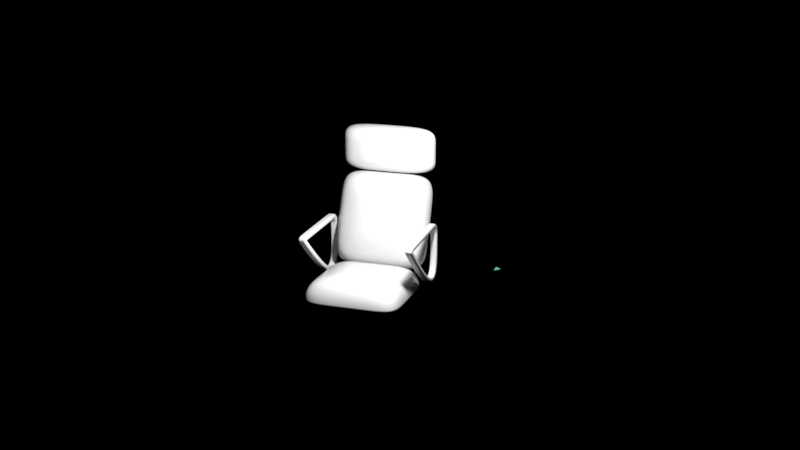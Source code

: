 # Source: airport_chair.blend  (saved by Blender 4.1.0; exported with 4.5.12 LTS)
import bpy
from mathutils import Matrix  # noqa: F401  (used for matrix-valued properties, if any)

bpy.ops.wm.read_factory_settings(use_empty=True)
scene = bpy.context.scene
scene.name = 'Scene'

# ---- collections
col_main = bpy.data.collections.new('Main'); scene.collection.children.link(col_main)
col_cutters = bpy.data.collections.new('Cutters'); scene.collection.children.link(col_cutters)
col_cutters.hide_render = True
col_cameras = bpy.data.collections.new('Cameras'); scene.collection.children.link(col_cameras)
col_helpers = bpy.data.collections.new('Helpers'); scene.collection.children.link(col_helpers)
col_helpers.hide_render = True

# ---- materials (node trees are filled in below, after node groups)
mat_pencil = bpy.data.materials.new('Pencil')
mat_pencil.use_transparent_shadow = False
mat_pencil.roughness = 0.25
mat_halftone = bpy.data.materials.new('Halftone')
mat_halftone.use_transparent_shadow = False
mat_halftone.roughness = 0.25
mat_fill = bpy.data.materials.new('FIll')
mat_fill.use_transparent_shadow = False
mat_fill.roughness = 0.25
mat_glow_green = bpy.data.materials.new('Glow Green')
mat_glow_green.use_transparent_shadow = False
mat_glow_green.roughness = 0.25
mat_glossy = bpy.data.materials.new('Glossy')
mat_glossy.alpha_threshold = 0.0
mat_glossy.use_transparent_shadow = False
mat_glossy.roughness = 0.5
mat_material_001 = bpy.data.materials.new('Material.001')
mat_material_001.use_transparent_shadow = False

# ---- node groups
ng_auto_smooth = bpy.data.node_groups.new('Auto Smooth', 'GeometryNodeTree')
_s = ng_auto_smooth.interface.new_socket(name='Geometry', in_out='OUTPUT', socket_type='NodeSocketGeometry')
_s = ng_auto_smooth.interface.new_socket(name='Geometry', in_out='INPUT', socket_type='NodeSocketGeometry')
_s = ng_auto_smooth.interface.new_socket(name='Angle', in_out='INPUT', socket_type='NodeSocketFloat')
_s.subtype = 'ANGLE'
_s.min_value = 0.0
_s.max_value = 3.142
ng_auto_smooth.is_modifier = True
_N = ng_auto_smooth.nodes; _L = ng_auto_smooth.links
n0 = _N.new('NodeGroupOutput'); n0.name = 'Group Output'; n0.location = (480, -100)
n1 = _N.new('NodeGroupInput'); n1.name = 'Group Input'; n1.location = (-420, -300)
n2 = _N.new('NodeGroupInput'); n2.name = 'Group Input.001'; n2.location = (-60, -100)
n3 = _N.new('GeometryNodeSetShadeSmooth'); n3.name = 'Set Shade Smooth'; n3.location = (120, -100)
n3.domain = 'EDGE'
n4 = _N.new('GeometryNodeSetShadeSmooth'); n4.name = 'Set Shade Smooth.001'; n4.location = (300, -100)
n5 = _N.new('GeometryNodeInputMeshEdgeAngle'); n5.name = 'Edge Angle'; n5.location = (-420, -220)
n6 = _N.new('GeometryNodeInputEdgeSmooth'); n6.name = 'Is Edge Smooth'; n6.location = (-60, -160)
n7 = _N.new('GeometryNodeInputShadeSmooth'); n7.name = 'Is Face Smooth'; n7.location = (-240, -340)
n8 = _N.new('FunctionNodeBooleanMath'); n8.name = 'Boolean Math'; n8.location = (-60, -220)
n9 = _N.new('FunctionNodeCompare'); n9.name = 'Compare'; n9.location = (-240, -180)
n9.operation = 'LESS_EQUAL'
_L.new(n5.outputs[0], n9.inputs[0])
_L.new(n4.outputs[0], n0.inputs[0])
_L.new(n1.outputs[1], n9.inputs[1])
_L.new(n9.outputs[0], n8.inputs[0])
_L.new(n7.outputs[0], n8.inputs[1])
_L.new(n2.outputs[0], n3.inputs[0])
_L.new(n6.outputs[0], n3.inputs[1])
_L.new(n3.outputs[0], n4.inputs[0])
_L.new(n8.outputs[0], n3.inputs[2])
n0.is_active_output = True

# ---- material node trees
mat_glow_green.use_nodes = True; mat_glow_green.node_tree.nodes.clear()
_N = mat_glow_green.node_tree.nodes; _L = mat_glow_green.node_tree.links
n0 = _N.new('ShaderNodeOutputMaterial'); n0.name = 'Material Output'; n0.location = (300, 300)
n1 = _N.new('ShaderNodeEmission'); n1.name = 'Emission'; n1.location = (10, 300)
n1.inputs[0].default_value = (0.03843, 0.178, 0.09926, 1.0)
n1.inputs[1].default_value = 3.0
_L.new(n1.outputs[0], n0.inputs[0])
n0.is_active_output = True
mat_glossy.use_nodes = True; mat_glossy.node_tree.nodes.clear()
_N = mat_glossy.node_tree.nodes; _L = mat_glossy.node_tree.links
n0 = _N.new('ShaderNodeOutputMaterial'); n0.name = 'Material Output'; n0.location = (515, 387)
n1 = _N.new('ShaderNodeBsdfPrincipled'); n1.name = 'Principled BSDF.001'; n1.location = (260, 404)
n1.width = 150
n1.subsurface_method = 'BURLEY'
n1.inputs[0].default_value = (0.7613, 0.7613, 0.7613, 1.0)
n1.inputs[2].default_value = 0.1194
n1.inputs[3].default_value = 1.45
n1.inputs[9].default_value = (1.0, 1.0, 1.0)
n1.inputs[10].default_value = 0.0
n1.inputs[13].default_value = 0.3
n1.inputs[20].default_value = 0.0
n1.inputs[27].default_value = (0.0, 0.0, 0.0, 1.0)
n1.inputs[28].default_value = 1.0
_L.new(n1.outputs[0], n0.inputs[0])
n0.is_active_output = True
mat_material_001.use_nodes = True; mat_material_001.node_tree.nodes.clear()
_N = mat_material_001.node_tree.nodes; _L = mat_material_001.node_tree.links
n0 = _N.new('ShaderNodeBsdfPrincipled'); n0.name = 'Principled BSDF'; n0.location = (10, 300)
n0.inputs[3].default_value = 1.45
n1 = _N.new('ShaderNodeOutputMaterial'); n1.name = 'Material Output'; n1.location = (300, 300)
_L.new(n0.outputs[0], n1.inputs[0])
n1.is_active_output = True

# ---- world
world_world = bpy.data.worlds.new('World'); scene.world = world_world
world_world.use_nodes = True; world_world.node_tree.nodes.clear()
_N = world_world.node_tree.nodes; _L = world_world.node_tree.links
n0 = _N.new('ShaderNodeOutputWorld'); n0.name = 'World Output'; n0.location = (300, 300)
n1 = _N.new('ShaderNodeBackground'); n1.name = 'Background'; n1.location = (10, 300)
n1.inputs[0].default_value = (0.1021, 0.1112, 0.1456, 1.0)
n1.inputs[1].default_value = 0.0
n2 = _N.new('ShaderNodeVolumeScatter'); n2.name = 'Volume Scatter'; n2.location = (11, 174)
n2.width = 140
n2.inputs[1].default_value = 0.0
_L.new(n1.outputs[0], n0.inputs[0])
_L.new(n2.outputs[0], n0.inputs[1])
n0.is_active_output = True
world_world.use_eevee_finite_volume = True
world_world.color = (0.0, 0.0, 0.0)
world_world.use_sun_shadow = False
world_world.sun_shadow_jitter_overblur = 0.0

# ---- cameras
cam_camera = bpy.data.cameras.new('Camera')
cam_camera.passepartout_alpha = 1.0
cam_camera.show_name = True
cam_camera.dof.focus_distance = 2.0
cam_camera.dof.aperture_fstop = 5.0
cam_camera.dof.aperture_blades = 6

# ---- lights
light_point = bpy.data.lights.new('Point', 'POINT')
light_point.transmission_factor = 0.0
light_point.cutoff_distance = 30.0
light_point.use_soft_falloff = False
light_point.energy = 1500.0
light_point.shadow_buffer_clip_start = 0.01
light_point.shadow_soft_size = 0.3
light_point.shadow_maximum_resolution = 0.006
light_point.use_absolute_resolution = True

# ---- meshes
me_draw_box_001 = bpy.data.meshes.new('Draw_Box.001')
me_draw_box_001.from_pydata([], [], [])
me_draw_box_001.update()
me_arrow = bpy.data.meshes.new('Arrow')
me_arrow.from_pydata([(-0.1136, -0.01071, 0.0), (0.1136, -0.01071, 0.0), (0.0, -0.1402, 0.0), (0.0, -0.1402, 0.0)], [], [(1, 0, 2, 3)])
_uv = me_arrow.uv_layers.new(name='UVMap')
_uv.uv.foreach_set('vector', [0.625, 0.75, 0.875, 0.75, 0.875, 0.75, 0.625, 0.75])
me_arrow.materials.append(mat_glow_green)
me_arrow.use_remesh_preserve_volume = False
me_arrow.use_remesh_preserve_attributes = False
me_arrow.use_mirror_vertex_groups = False
me_arrow.update()
me_cube = bpy.data.meshes.new('Cube')
me_cube.from_pydata([(-0.4687, -0.4687, 0.5411), (0.4687, -0.4687, 0.5411), (-0.4687, 0.4687, 0.5411), (0.4687, 0.4687, 0.5411), (1.0, 1.0, 0.0), (-1.0, 1.0, 0.0), (1.0, -1.0, 0.0), (-1.0, -1.0, 0.0), (-0.7832, 0.7832, 0.4454), (-1.0, 1.0, 0.1067), (-0.8916, 0.8916, 0.3634), (-0.971, 0.971, 0.2395), (-1.0, -1.0, 0.1067), (-0.7832, -0.7832, 0.4454), (-0.971, -0.971, 0.2395), (-0.8916, -0.8916, 0.3634), (1.0, -1.0, 0.1067), (0.7832, -0.7832, 0.4454), (0.971, -0.971, 0.2395), (0.8916, -0.8916, 0.3634), (1.0, 1.0, 0.1067), (0.7832, 0.7832, 0.4454), (0.971, 0.971, 0.2395), (0.8916, 0.8916, 0.3634), (1.0, -0.3333, 0.0), (1.0, 0.3333, 0.0), (-1.0, 0.3333, 0.0), (-1.0, -0.3333, 0.0), (-0.4687, 0.1562, 0.5411), (-0.4687, -0.1562, 0.5411), (0.4687, -0.1562, 0.5411), (0.4687, 0.1562, 0.5411), (-1.0, 0.3333, 0.1067), (-1.0, -0.3333, 0.1067), (-0.971, -0.3237, 0.2395), (-0.971, 0.3237, 0.2395), (-0.8916, -0.2972, 0.3634), (-0.8916, 0.2972, 0.3634), (-0.7832, -0.2611, 0.4454), (-0.7832, 0.2611, 0.4454), (1.0, -0.3333, 0.1067), (1.0, 0.3333, 0.1067), (0.971, 0.3237, 0.2395), (0.971, -0.3237, 0.2395), (0.8916, 0.2972, 0.3634), (0.8916, -0.2972, 0.3634), (0.7832, 0.2611, 0.4454), (0.7832, -0.2611, 0.4454), (0.3333, 1.0, 0.0), (-0.3333, 1.0, 0.0), (-0.3333, -1.0, 0.0), (0.3333, -1.0, 0.0), (-0.1562, -0.4687, 0.5411), (0.1562, -0.4687, 0.5411), (0.1562, 0.4687, 0.5411), (-0.1562, 0.4687, 0.5411), (-0.3333, -1.0, 0.1067), (0.3333, -1.0, 0.1067), (0.3237, -0.971, 0.2395), (-0.3237, -0.971, 0.2395), (0.2972, -0.8916, 0.3634), (-0.2972, -0.8916, 0.3634), (0.2611, -0.7832, 0.4454), (-0.2611, -0.7832, 0.4454), (0.3333, 1.0, 0.1067), (-0.3333, 1.0, 0.1067), (-0.3237, 0.971, 0.2395), (0.3237, 0.971, 0.2395), (-0.2972, 0.8916, 0.3634), (0.2972, 0.8916, 0.3634), (-0.2611, 0.7832, 0.4454), (0.2611, 0.7832, 0.4454), (-0.3333, -0.3333, 0.0), (0.3333, -0.3333, 0.0), (-0.3333, 0.3333, 0.0), (0.3333, 0.3333, 0.0), (0.1562, -0.1562, 0.5411), (-0.1562, -0.1562, 0.5411), (0.1562, 0.1562, 0.5411), (-0.1562, 0.1562, 0.5411)], [], [(28, 2, 8, 39), (54, 3, 21, 71), (52, 0, 13, 63), (30, 1, 17, 47), (78, 31, 3, 54), (75, 48, 4, 25), (51, 6, 16, 57), (25, 4, 20, 41), (27, 7, 12, 33), (33, 12, 14, 34), (34, 14, 15, 36), (36, 15, 13, 38), (57, 16, 18, 58), (58, 18, 19, 60), (60, 19, 17, 62), (41, 20, 22, 42), (42, 22, 23, 44), (44, 23, 21, 46), (65, 9, 11, 66), (66, 11, 10, 68), (68, 10, 8, 70), (49, 5, 9, 65), (19, 45, 47, 17), (45, 44, 46, 47), (18, 43, 45, 19), (43, 42, 44, 45), (16, 40, 43, 18), (40, 41, 42, 43), (10, 37, 39, 8), (37, 36, 38, 39), (11, 35, 37, 10), (35, 34, 36, 37), (9, 32, 35, 11), (32, 33, 34, 35), (5, 26, 32, 9), (26, 27, 33, 32), (6, 24, 40, 16), (24, 25, 41, 40), (51, 73, 24, 6), (73, 75, 25, 24), (53, 1, 30, 76), (76, 30, 31, 78), (3, 31, 46, 21), (31, 30, 47, 46), (0, 29, 38, 13), (29, 28, 39, 38), (29, 77, 79, 28), (77, 76, 78, 79), (0, 52, 77, 29), (52, 53, 76, 77), (27, 26, 74, 72), (72, 74, 75, 73), (7, 27, 72, 50), (50, 72, 73, 51), (4, 48, 64, 20), (48, 49, 65, 64), (23, 69, 71, 21), (69, 68, 70, 71), (22, 67, 69, 23), (67, 66, 68, 69), (20, 64, 67, 22), (64, 65, 66, 67), (15, 61, 63, 13), (61, 60, 62, 63), (14, 59, 61, 15), (59, 58, 60, 61), (12, 56, 59, 14), (56, 57, 58, 59), (7, 50, 56, 12), (50, 51, 57, 56), (26, 5, 49, 74), (74, 49, 48, 75), (28, 79, 55, 2), (79, 78, 54, 55), (1, 53, 62, 17), (53, 52, 63, 62), (2, 55, 70, 8), (55, 54, 71, 70)])
me_cube.polygons.foreach_set('use_smooth', [True] * 78)
_uv = me_cube.uv_layers.new(name='UVMap')
_uv.uv.foreach_set('vector', [0.2657, 0.5781, 0.2657, 0.7343, 0.1084, 0.8916, 0.1084, 0.6305, 0.5781, 0.7343, 0.7343, 0.7343, 0.8916, 0.8916, 0.6305, 0.8916, 0.4219, 0.2657, 0.2657, 0.2657, 0.1084, 0.1084, 0.3695, 0.1084, 0.7343, 0.4219, 0.7343, 0.2657, 0.8916, 0.1084, 0.8916, 0.3695, 0.5781, 0.5781, 0.7343, 0.5781, 0.7343, 0.7343, 0.5781, 0.7343, 0.6667, 0.6667, 0.6667, 1.0, 1.0, 1.0, 1.0, 0.6667, 0.6667, 0.0, 1.0, 0.0, 1.0, 0.0, 0.6667, 0.0, 1.0, 0.6667, 1.0, 1.0, 1.0, 1.0, 1.0, 0.6667, 0.0, 0.3333, 0.0, 0.0, 0.0, 0.0, 0.0, 0.3333, 0.0, 0.3333, 0.0, 0.0, 0.007262, 0.007262, 0.007262, 0.3358, 0.007262, 0.3358, 0.007262, 0.007262, 0.05116, 0.05116, 0.05116, 0.3504, 0.05116, 0.3504, 0.05116, 0.05116, 0.1084, 0.1084, 0.1084, 0.3695, 0.6667, 0.0, 1.0, 0.0, 0.9927, 0.007262, 0.6642, 0.007262, 0.6642, 0.007262, 0.9927, 0.007262, 0.9488, 0.05116, 0.6496, 0.05116, 0.6496, 0.05116, 0.9488, 0.05116, 0.8916, 0.1084, 0.6305, 0.1084, 1.0, 0.6667, 1.0, 1.0, 0.9927, 0.9927, 0.9927, 0.6642, 0.9927, 0.6642, 0.9927, 0.9927, 0.9488, 0.9488, 0.9488, 0.6496, 0.9488, 0.6496, 0.9488, 0.9488, 0.8916, 0.8916, 0.8916, 0.6305, 0.3333, 1.0, 0.0, 1.0, 0.007262, 0.9927, 0.3358, 0.9927, 0.3358, 0.9927, 0.007262, 0.9927, 0.05116, 0.9488, 0.3504, 0.9488, 0.3504, 0.9488, 0.05116, 0.9488, 0.1084, 0.8916, 0.3695, 0.8916, 0.3333, 1.0, 0.0, 1.0, 0.0, 1.0, 0.3333, 1.0, 0.9488, 0.05116, 0.9488, 0.3504, 0.8916, 0.3695, 0.8916, 0.1084, 0.9488, 0.3504, 0.9488, 0.6496, 0.8916, 0.6305, 0.8916, 0.3695, 0.9927, 0.007262, 0.9927, 0.3358, 0.9488, 0.3504, 0.9488, 0.05116, 0.9927, 0.3358, 0.9927, 0.6642, 0.9488, 0.6496, 0.9488, 0.3504, 1.0, 0.0, 1.0, 0.3333, 0.9927, 0.3358, 0.9927, 0.007262, 1.0, 0.3333, 1.0, 0.6667, 0.9927, 0.6642, 0.9927, 0.3358, 0.05116, 0.9488, 0.05116, 0.6496, 0.1084, 0.6305, 0.1084, 0.8916, 0.05116, 0.6496, 0.05116, 0.3504, 0.1084, 0.3695, 0.1084, 0.6305, 0.007262, 0.9927, 0.007262, 0.6642, 0.05116, 0.6496, 0.05116, 0.9488, 0.007262, 0.6642, 0.007262, 0.3358, 0.05116, 0.3504, 0.05116, 0.6496, 0.0, 1.0, 0.0, 0.6667, 0.007262, 0.6642, 0.007262, 0.9927, 0.0, 0.6667, 0.0, 0.3333, 0.007262, 0.3358, 0.007262, 0.6642, 0.0, 1.0, 0.0, 0.6667, 0.0, 0.6667, 0.0, 1.0, 0.0, 0.6667, 0.0, 0.3333, 0.0, 0.3333, 0.0, 0.6667, 1.0, 0.0, 1.0, 0.3333, 1.0, 0.3333, 1.0, 0.0, 1.0, 0.3333, 1.0, 0.6667, 1.0, 0.6667, 1.0, 0.3333, 0.6667, 0.0, 0.6667, 0.3333, 1.0, 0.3333, 1.0, 0.0, 0.6667, 0.3333, 0.6667, 0.6667, 1.0, 0.6667, 1.0, 0.3333, 0.5781, 0.2657, 0.7343, 0.2657, 0.7343, 0.4219, 0.5781, 0.4219, 0.5781, 0.4219, 0.7343, 0.4219, 0.7343, 0.5781, 0.5781, 0.5781, 0.7343, 0.7343, 0.7343, 0.5781, 0.8916, 0.6305, 0.8916, 0.8916, 0.7343, 0.5781, 0.7343, 0.4219, 0.8916, 0.3695, 0.8916, 0.6305, 0.2657, 0.2657, 0.2657, 0.4219, 0.1084, 0.3695, 0.1084, 0.1084, 0.2657, 0.4219, 0.2657, 0.5781, 0.1084, 0.6305, 0.1084, 0.3695, 0.2657, 0.4219, 0.4219, 0.4219, 0.4219, 0.5781, 0.2657, 0.5781, 0.4219, 0.4219, 0.5781, 0.4219, 0.5781, 0.5781, 0.4219, 0.5781, 0.2657, 0.2657, 0.4219, 0.2657, 0.4219, 0.4219, 0.2657, 0.4219, 0.4219, 0.2657, 0.5781, 0.2657, 0.5781, 0.4219, 0.4219, 0.4219, 0.0, 0.3333, 0.0, 0.6667, 0.3333, 0.6667, 0.3333, 0.3333, 0.3333, 0.3333, 0.3333, 0.6667, 0.6667, 0.6667, 0.6667, 0.3333, 0.0, 0.0, 0.0, 0.3333, 0.3333, 0.3333, 0.3333, 0.0, 0.3333, 0.0, 0.3333, 0.3333, 0.6667, 0.3333, 0.6667, 0.0, 1.0, 1.0, 0.6667, 1.0, 0.6667, 1.0, 1.0, 1.0, 0.6667, 1.0, 0.3333, 1.0, 0.3333, 1.0, 0.6667, 1.0, 0.9488, 0.9488, 0.6496, 0.9488, 0.6305, 0.8916, 0.8916, 0.8916, 0.6496, 0.9488, 0.3504, 0.9488, 0.3695, 0.8916, 0.6305, 0.8916, 0.9927, 0.9927, 0.6642, 0.9927, 0.6496, 0.9488, 0.9488, 0.9488, 0.6642, 0.9927, 0.3358, 0.9927, 0.3504, 0.9488, 0.6496, 0.9488, 1.0, 1.0, 0.6667, 1.0, 0.6642, 0.9927, 0.9927, 0.9927, 0.6667, 1.0, 0.3333, 1.0, 0.3358, 0.9927, 0.6642, 0.9927, 0.05116, 0.05116, 0.3504, 0.05116, 0.3695, 0.1084, 0.1084, 0.1084, 0.3504, 0.05116, 0.6496, 0.05116, 0.6305, 0.1084, 0.3695, 0.1084, 0.007262, 0.007262, 0.3358, 0.007262, 0.3504, 0.05116, 0.05116, 0.05116, 0.3358, 0.007262, 0.6642, 0.007262, 0.6496, 0.05116, 0.3504, 0.05116, 0.0, 0.0, 0.3333, 0.0, 0.3358, 0.007262, 0.007262, 0.007262, 0.3333, 0.0, 0.6667, 0.0, 0.6642, 0.007262, 0.3358, 0.007262, 0.0, 0.0, 0.3333, 0.0, 0.3333, 0.0, 0.0, 0.0, 0.3333, 0.0, 0.6667, 0.0, 0.6667, 0.0, 0.3333, 0.0, 0.0, 0.6667, 0.0, 1.0, 0.3333, 1.0, 0.3333, 0.6667, 0.3333, 0.6667, 0.3333, 1.0, 0.6667, 1.0, 0.6667, 0.6667, 0.2657, 0.5781, 0.4219, 0.5781, 0.4219, 0.7343, 0.2657, 0.7343, 0.4219, 0.5781, 0.5781, 0.5781, 0.5781, 0.7343, 0.4219, 0.7343, 0.7343, 0.2657, 0.5781, 0.2657, 0.6305, 0.1084, 0.8916, 0.1084, 0.5781, 0.2657, 0.4219, 0.2657, 0.3695, 0.1084, 0.6305, 0.1084, 0.2657, 0.7343, 0.4219, 0.7343, 0.3695, 0.8916, 0.1084, 0.8916, 0.4219, 0.7343, 0.5781, 0.7343, 0.6305, 0.8916, 0.3695, 0.8916])
me_cube.materials.append(mat_glossy)
me_cube.use_remesh_preserve_volume = False
me_cube.use_remesh_preserve_attributes = False
me_cube.use_mirror_vertex_groups = False
me_cube.update()
me_cube_002 = bpy.data.meshes.new('Cube.002')
me_cube_002.from_pydata([(-0.2331, -0.4687, 0.2584), (0.2331, -0.4687, 0.2584), (-0.2331, 0.4687, 0.2584), (0.2331, 0.4687, 0.2584), (0.4973, 1.0, -0.2827), (-0.4973, 1.0, -0.2827), (0.4973, -1.0, -0.2827), (-0.4973, -1.0, -0.2827), (-0.3895, 0.7832, 0.1627), (-0.4973, 1.0, -0.176), (-0.4434, 0.8916, 0.08075), (-0.4828, 0.971, -0.04321), (-0.4973, -1.0, -0.176), (-0.3895, -0.7832, 0.1627), (-0.4828, -0.971, -0.04321), (-0.4434, -0.8916, 0.08075), (0.4973, -1.0, -0.176), (0.3895, -0.7832, 0.1627), (0.4828, -0.971, -0.04321), (0.4434, -0.8916, 0.08075), (0.4973, 1.0, -0.176), (0.3895, 0.7832, 0.1627), (0.4828, 0.971, -0.04321), (0.4434, 0.8916, 0.08075), (0.1658, 1.0, -0.2827), (-0.1658, 1.0, -0.2827), (-0.1658, -1.0, -0.2827), (0.1658, -1.0, -0.2827), (-0.07769, -0.4687, 0.2584), (0.07769, -0.4687, 0.2584), (0.07769, 0.4687, 0.2584), (-0.07769, 0.4687, 0.2584), (-0.1658, -1.0, -0.176), (0.1658, -1.0, -0.176), (0.1609, -0.971, -0.04321), (-0.1609, -0.971, -0.04321), (0.1478, -0.8916, 0.08075), (-0.1478, -0.8916, 0.08075), (0.1298, -0.7832, 0.1627), (-0.1298, -0.7832, 0.1627), (0.1658, 1.0, -0.176), (-0.1658, 1.0, -0.176), (-0.1609, 0.971, -0.04321), (0.1609, 0.971, -0.04321), (-0.1478, 0.8916, 0.08075), (0.1478, 0.8916, 0.08075), (-0.1298, 0.7832, 0.1627), (0.1298, 0.7832, 0.1627), (-0.3113, 0.6259, 0.2105), (0.3113, 0.6259, 0.2105), (-0.3113, -0.6259, 0.2105), (0.3113, -0.6259, 0.2105), (0.1038, -0.6259, 0.2105), (-0.1038, -0.6259, 0.2105), (-0.1038, 0.6259, 0.2105), (0.1038, 0.6259, 0.2105), (0.4973, -0.0004339, -0.2827), (-0.4973, -0.0004339, -0.2827), (-0.2331, -0.0002034, 0.2584), (0.2331, -0.0002034, 0.2584), (-0.4973, -0.0004339, -0.176), (-0.4828, -0.0004213, -0.04321), (-0.4434, -0.0003869, 0.08075), (-0.3895, -0.0003398, 0.1627), (0.4973, -0.0004339, -0.176), (0.4828, -0.0004213, -0.04321), (0.4434, -0.0003869, 0.08075), (0.3895, -0.0003398, 0.1627), (-0.1658, -0.0004339, -0.2827), (0.1658, -0.0004339, -0.2827), (-0.07769, -0.0002034, 0.2584), (0.07769, -0.0002034, 0.2584), (0.3113, -0.0002716, 0.2105), (-0.3113, -0.0002716, 0.2105)], [], [(73, 48, 8, 63), (55, 49, 21, 47), (53, 50, 13, 39), (72, 51, 17, 67), (71, 59, 3, 30), (69, 24, 4, 56), (27, 6, 16, 33), (56, 4, 20, 64), (57, 7, 12, 60), (60, 12, 14, 61), (61, 14, 15, 62), (62, 15, 13, 63), (33, 16, 18, 34), (34, 18, 19, 36), (36, 19, 17, 38), (64, 20, 22, 65), (65, 22, 23, 66), (66, 23, 21, 67), (41, 9, 11, 42), (42, 11, 10, 44), (44, 10, 8, 46), (25, 5, 9, 41), (4, 24, 40, 20), (24, 25, 41, 40), (23, 45, 47, 21), (45, 44, 46, 47), (22, 43, 45, 23), (43, 42, 44, 45), (20, 40, 43, 22), (40, 41, 42, 43), (15, 37, 39, 13), (37, 36, 38, 39), (14, 35, 37, 15), (35, 34, 36, 37), (12, 32, 35, 14), (32, 33, 34, 35), (7, 26, 32, 12), (26, 27, 33, 32), (57, 5, 25, 68), (68, 25, 24, 69), (58, 70, 31, 2), (70, 71, 30, 31), (51, 52, 38, 17), (52, 53, 39, 38), (48, 54, 46, 8), (54, 55, 47, 46), (31, 30, 55, 54), (2, 31, 54, 48), (29, 28, 53, 52), (1, 29, 52, 51), (59, 1, 51, 72), (28, 0, 50, 53), (30, 3, 49, 55), (58, 2, 48, 73), (0, 58, 73, 50), (3, 59, 72, 49), (28, 29, 71, 70), (0, 28, 70, 58), (26, 68, 69, 27), (7, 57, 68, 26), (19, 66, 67, 17), (18, 65, 66, 19), (16, 64, 65, 18), (10, 62, 63, 8), (11, 61, 62, 10), (9, 60, 61, 11), (5, 57, 60, 9), (6, 56, 64, 16), (27, 69, 56, 6), (29, 1, 59, 71), (49, 72, 67, 21), (50, 73, 63, 13)])
me_cube_002.polygons.foreach_set('use_smooth', [True] * 72)
_uv = me_cube_002.uv_layers.new(name='UVMap')
_uv.uv.foreach_set('vector', [0.187, 0.4999, 0.187, 0.813, 0.1084, 0.8916, 0.1084, 0.4998, 0.6043, 0.813, 0.813, 0.813, 0.8916, 0.8916, 0.6305, 0.8916, 0.3957, 0.187, 0.187, 0.187, 0.1084, 0.1084, 0.3695, 0.1084, 0.813, 0.4999, 0.813, 0.187, 0.8916, 0.1084, 0.8916, 0.4998, 0.5781, 0.4999, 0.7343, 0.4999, 0.7343, 0.7343, 0.5781, 0.7343, 0.6667, 0.4998, 0.6667, 1.0, 1.0, 1.0, 1.0, 0.4998, 0.6667, 0.0, 1.0, 0.0, 1.0, 0.0, 0.6667, 0.0, 1.0, 0.4998, 1.0, 1.0, 1.0, 1.0, 1.0, 0.4998, 0.0, 0.4998, 0.0, 0.0, 0.0, 0.0, 0.0, 0.4998, 0.0, 0.4998, 0.0, 0.0, 0.007262, 0.007262, 0.007262, 0.4998, 0.007262, 0.4998, 0.007262, 0.007262, 0.05116, 0.05116, 0.05116, 0.4998, 0.05116, 0.4998, 0.05116, 0.05116, 0.1084, 0.1084, 0.1084, 0.4998, 0.6667, 0.0, 1.0, 0.0, 0.9927, 0.007262, 0.6642, 0.007262, 0.6642, 0.007262, 0.9927, 0.007262, 0.9488, 0.05116, 0.6496, 0.05116, 0.6496, 0.05116, 0.9488, 0.05116, 0.8916, 0.1084, 0.6305, 0.1084, 1.0, 0.4998, 1.0, 1.0, 0.9927, 0.9927, 0.9927, 0.4998, 0.9927, 0.4998, 0.9927, 0.9927, 0.9488, 0.9488, 0.9488, 0.4998, 0.9488, 0.4998, 0.9488, 0.9488, 0.8916, 0.8916, 0.8916, 0.4998, 0.3333, 1.0, 0.0, 1.0, 0.007262, 0.9927, 0.3358, 0.9927, 0.3358, 0.9927, 0.007262, 0.9927, 0.05116, 0.9488, 0.3504, 0.9488, 0.3504, 0.9488, 0.05116, 0.9488, 0.1084, 0.8916, 0.3695, 0.8916, 0.3333, 1.0, 0.0, 1.0, 0.0, 1.0, 0.3333, 1.0, 1.0, 1.0, 0.6667, 1.0, 0.6667, 1.0, 1.0, 1.0, 0.6667, 1.0, 0.3333, 1.0, 0.3333, 1.0, 0.6667, 1.0, 0.9488, 0.9488, 0.6496, 0.9488, 0.6305, 0.8916, 0.8916, 0.8916, 0.6496, 0.9488, 0.3504, 0.9488, 0.3695, 0.8916, 0.6305, 0.8916, 0.9927, 0.9927, 0.6642, 0.9927, 0.6496, 0.9488, 0.9488, 0.9488, 0.6642, 0.9927, 0.3358, 0.9927, 0.3504, 0.9488, 0.6496, 0.9488, 1.0, 1.0, 0.6667, 1.0, 0.6642, 0.9927, 0.9927, 0.9927, 0.6667, 1.0, 0.3333, 1.0, 0.3358, 0.9927, 0.6642, 0.9927, 0.05116, 0.05116, 0.3504, 0.05116, 0.3695, 0.1084, 0.1084, 0.1084, 0.3504, 0.05116, 0.6496, 0.05116, 0.6305, 0.1084, 0.3695, 0.1084, 0.007262, 0.007262, 0.3358, 0.007262, 0.3504, 0.05116, 0.05116, 0.05116, 0.3358, 0.007262, 0.6642, 0.007262, 0.6496, 0.05116, 0.3504, 0.05116, 0.0, 0.0, 0.3333, 0.0, 0.3358, 0.007262, 0.007262, 0.007262, 0.3333, 0.0, 0.6667, 0.0, 0.6642, 0.007262, 0.3358, 0.007262, 0.0, 0.0, 0.3333, 0.0, 0.3333, 0.0, 0.0, 0.0, 0.3333, 0.0, 0.6667, 0.0, 0.6667, 0.0, 0.3333, 0.0, 0.0, 0.4998, 0.0, 1.0, 0.3333, 1.0, 0.3333, 0.4998, 0.3333, 0.4998, 0.3333, 1.0, 0.6667, 1.0, 0.6667, 0.4998, 0.2657, 0.4999, 0.4219, 0.4999, 0.4219, 0.7343, 0.2657, 0.7343, 0.4219, 0.4999, 0.5781, 0.4999, 0.5781, 0.7343, 0.4219, 0.7343, 0.813, 0.187, 0.6043, 0.187, 0.6305, 0.1084, 0.8916, 0.1084, 0.6043, 0.187, 0.3957, 0.187, 0.3695, 0.1084, 0.6305, 0.1084, 0.187, 0.813, 0.3957, 0.813, 0.3695, 0.8916, 0.1084, 0.8916, 0.3957, 0.813, 0.6043, 0.813, 0.6305, 0.8916, 0.3695, 0.8916, 0.4219, 0.7343, 0.5781, 0.7343, 0.6043, 0.813, 0.3957, 0.813, 0.2657, 0.7343, 0.4219, 0.7343, 0.3957, 0.813, 0.187, 0.813, 0.5781, 0.2657, 0.4219, 0.2657, 0.3957, 0.187, 0.6043, 0.187, 0.7343, 0.2657, 0.5781, 0.2657, 0.6043, 0.187, 0.813, 0.187, 0.7343, 0.4999, 0.7343, 0.2657, 0.813, 0.187, 0.813, 0.4999, 0.4219, 0.2657, 0.2657, 0.2657, 0.187, 0.187, 0.3957, 0.187, 0.5781, 0.7343, 0.7343, 0.7343, 0.813, 0.813, 0.6043, 0.813, 0.2657, 0.4999, 0.2657, 0.7343, 0.187, 0.813, 0.187, 0.4999, 0.2657, 0.2657, 0.2657, 0.4999, 0.187, 0.4999, 0.187, 0.187, 0.7343, 0.7343, 0.7343, 0.4999, 0.813, 0.4999, 0.813, 0.813, 0.4219, 0.2657, 0.5781, 0.2657, 0.5781, 0.4999, 0.4219, 0.4999, 0.2657, 0.2657, 0.4219, 0.2657, 0.4219, 0.4999, 0.2657, 0.4999, 0.3333, 0.0, 0.3333, 0.4998, 0.6667, 0.4998, 0.6667, 0.0, 0.0, 0.0, 0.0, 0.4998, 0.3333, 0.4998, 0.3333, 0.0, 0.9488, 0.05116, 0.9488, 0.4998, 0.8916, 0.4998, 0.8916, 0.1084, 0.9927, 0.007262, 0.9927, 0.4998, 0.9488, 0.4998, 0.9488, 0.05116, 1.0, 0.0, 1.0, 0.4998, 0.9927, 0.4998, 0.9927, 0.007262, 0.05116, 0.9488, 0.05116, 0.4998, 0.1084, 0.4998, 0.1084, 0.8916, 0.007262, 0.9927, 0.007262, 0.4998, 0.05116, 0.4998, 0.05116, 0.9488, 0.0, 1.0, 0.0, 0.4998, 0.007262, 0.4998, 0.007262, 0.9927, 0.0, 1.0, 0.0, 0.4998, 0.0, 0.4998, 0.0, 1.0, 1.0, 0.0, 1.0, 0.4998, 1.0, 0.4998, 1.0, 0.0, 0.6667, 0.0, 0.6667, 0.4998, 1.0, 0.4998, 1.0, 0.0, 0.5781, 0.2657, 0.7343, 0.2657, 0.7343, 0.4999, 0.5781, 0.4999, 0.813, 0.813, 0.813, 0.4999, 0.8916, 0.4998, 0.8916, 0.8916, 0.187, 0.187, 0.187, 0.4999, 0.1084, 0.4998, 0.1084, 0.1084])
me_cube_002.materials.append(mat_glossy)
me_cube_002.use_remesh_preserve_volume = False
me_cube_002.use_remesh_preserve_attributes = False
me_cube_002.use_mirror_vertex_groups = False
me_cube_002.update()
me_cube_003 = bpy.data.meshes.new('Cube.003')
me_cube_003.from_pydata([(0.345, -1.19, -1.032), (0.961, -1.19, -1.032), (0.961, -1.04, -1.032), (0.345, -1.04, -1.032), (-0.768, -1.19, 0.2245), (-0.8384, -1.19, 0.04238), (-0.8313, -1.19, 0.2183), (-0.8766, -1.19, 0.2001), (-0.9009, -1.19, 0.1711), (-0.9024, -1.19, 0.1334), (-0.8811, -1.19, 0.08951), (-0.8384, -1.04, 0.04238), (-0.768, -1.04, 0.2245), (-0.8811, -1.04, 0.08951), (-0.9024, -1.04, 0.1334), (-0.9009, -1.04, 0.1711), (-0.8766, -1.04, 0.2001), (-0.8313, -1.04, 0.2183), (0.961, -1.19, -0.04645), (0.6901, -1.19, 0.2245), (0.9518, -1.19, 0.02368), (0.9247, -1.19, 0.08902), (0.8817, -1.19, 0.1451), (0.8256, -1.19, 0.1882), (0.7602, -1.19, 0.2153), (0.6901, -1.04, 0.2245), (0.961, -1.04, -0.04645), (0.7602, -1.04, 0.2153), (0.8256, -1.04, 0.1882), (0.8817, -1.04, 0.1451), (0.9247, -1.04, 0.08902), (0.9518, -1.04, 0.02368), (0.345, -1.14, -1.032), (0.345, -1.09, -1.032), (0.961, -1.09, -1.032), (0.961, -1.14, -1.032), (-0.768, -1.14, 0.2245), (-0.768, -1.09, 0.2245), (-0.8313, -1.09, 0.2183), (-0.8313, -1.14, 0.2183), (-0.8766, -1.09, 0.2001), (-0.8766, -1.14, 0.2001), (-0.9009, -1.09, 0.1711), (-0.9009, -1.14, 0.1711), (-0.9024, -1.09, 0.1334), (-0.9024, -1.14, 0.1334), (-0.8811, -1.09, 0.08951), (-0.8811, -1.14, 0.08951), (-0.8384, -1.09, 0.04238), (-0.8384, -1.14, 0.04238), (0.6901, -1.09, 0.2245), (0.6901, -1.14, 0.2245), (0.7602, -1.14, 0.2153), (0.7602, -1.09, 0.2153), (0.8256, -1.14, 0.1882), (0.8256, -1.09, 0.1882), (0.8817, -1.14, 0.1451), (0.8817, -1.09, 0.1451), (0.9247, -1.14, 0.08902), (0.9247, -1.09, 0.08902), (0.9518, -1.14, 0.02368), (0.9518, -1.09, 0.02368), (0.961, -1.14, -0.04645), (0.961, -1.09, -0.04645)], [], [(35, 62, 18, 1), (33, 3, 2, 34), (51, 36, 4, 19), (37, 12, 17, 38), (38, 17, 16, 40), (40, 16, 15, 42), (42, 15, 14, 44), (44, 14, 13, 46), (46, 13, 11, 48), (51, 19, 24, 52), (52, 24, 23, 54), (54, 23, 22, 56), (56, 22, 21, 58), (58, 21, 20, 60), (60, 20, 18, 62), (49, 32, 0, 5), (11, 3, 33, 48), (48, 33, 32, 49), (31, 61, 63, 26), (61, 60, 62, 63), (30, 59, 61, 31), (59, 58, 60, 61), (29, 57, 59, 30), (57, 56, 58, 59), (28, 55, 57, 29), (55, 54, 56, 57), (27, 53, 55, 28), (53, 52, 54, 55), (25, 50, 53, 27), (50, 51, 52, 53), (10, 47, 49, 5), (47, 46, 48, 49), (9, 45, 47, 10), (45, 44, 46, 47), (8, 43, 45, 9), (43, 42, 44, 45), (7, 41, 43, 8), (41, 40, 42, 43), (6, 39, 41, 7), (39, 38, 40, 41), (4, 36, 39, 6), (36, 37, 38, 39), (25, 12, 37, 50), (50, 37, 36, 51), (0, 32, 35, 1), (32, 33, 34, 35), (2, 26, 63, 34), (34, 63, 62, 35)])
me_cube_003.polygons.foreach_set('use_smooth', [True] * 48)
_uv = me_cube_003.uv_layers.new(name='UVMap')
_uv.uv.foreach_set('vector', [0.4839, 0.6667, 0.5946, 0.6667, 0.5946, 0.75, 0.4839, 0.75, 0.529, 0.5833, 0.529, 0.5, 0.4839, 0.5, 0.4839, 0.5833, 0.6589, 0.6667, 0.8411, 0.6667, 0.8411, 0.75, 0.6589, 0.75, 0.8411, 0.5833, 0.8411, 0.5, 0.849, 0.5, 0.849, 0.5833, 0.849, 0.5833, 0.849, 0.5, 0.8547, 0.5, 0.8547, 0.5833, 0.8547, 0.5833, 0.8547, 0.5, 0.875, 0.5, 0.875, 0.5833, 0.875, 0.5833, 0.875, 0.5, 0.8449, 0.5, 0.8449, 0.5833, 0.8449, 0.5833, 0.8449, 0.5, 0.8366, 0.5, 0.8366, 0.5833, 0.8366, 0.5833, 0.8366, 0.5, 0.8248, 0.5, 0.8248, 0.5833, 0.6589, 0.6667, 0.6589, 0.75, 0.6501, 0.75, 0.6501, 0.6667, 0.6501, 0.6667, 0.6501, 0.75, 0.6419, 0.75, 0.6419, 0.6667, 0.6419, 0.6667, 0.6419, 0.75, 0.625, 0.75, 0.625, 0.6667, 0.625, 0.6667, 0.625, 0.75, 0.6098, 0.75, 0.6098, 0.6667, 0.6098, 0.6667, 0.6098, 0.75, 0.6024, 0.75, 0.6024, 0.6667, 0.6024, 0.6667, 0.6024, 0.75, 0.5946, 0.75, 0.5946, 0.6667, 0.8248, 0.6667, 0.529, 0.6667, 0.529, 0.75, 0.8248, 0.75, 0.8248, 0.5, 0.529, 0.5, 0.529, 0.5833, 0.8248, 0.5833, 0.8248, 0.5833, 0.529, 0.5833, 0.529, 0.6667, 0.8248, 0.6667, 0.6024, 0.5, 0.6024, 0.5833, 0.5946, 0.5833, 0.5946, 0.5, 0.6024, 0.5833, 0.6024, 0.6667, 0.5946, 0.6667, 0.5946, 0.5833, 0.6098, 0.5, 0.6098, 0.5833, 0.6024, 0.5833, 0.6024, 0.5, 0.6098, 0.5833, 0.6098, 0.6667, 0.6024, 0.6667, 0.6024, 0.5833, 0.625, 0.5, 0.625, 0.5833, 0.6098, 0.5833, 0.6098, 0.5, 0.625, 0.5833, 0.625, 0.6667, 0.6098, 0.6667, 0.6098, 0.5833, 0.6419, 0.5, 0.6419, 0.5833, 0.625, 0.5833, 0.625, 0.5, 0.6419, 0.5833, 0.6419, 0.6667, 0.625, 0.6667, 0.625, 0.5833, 0.6501, 0.5, 0.6501, 0.5833, 0.6419, 0.5833, 0.6419, 0.5, 0.6501, 0.5833, 0.6501, 0.6667, 0.6419, 0.6667, 0.6419, 0.5833, 0.6589, 0.5, 0.6589, 0.5833, 0.6501, 0.5833, 0.6501, 0.5, 0.6589, 0.5833, 0.6589, 0.6667, 0.6501, 0.6667, 0.6501, 0.5833, 0.8366, 0.75, 0.8366, 0.6667, 0.8248, 0.6667, 0.8248, 0.75, 0.8366, 0.6667, 0.8366, 0.5833, 0.8248, 0.5833, 0.8248, 0.6667, 0.8449, 0.75, 0.8449, 0.6667, 0.8366, 0.6667, 0.8366, 0.75, 0.8449, 0.6667, 0.8449, 0.5833, 0.8366, 0.5833, 0.8366, 0.6667, 0.875, 0.75, 0.875, 0.6667, 0.8449, 0.6667, 0.8449, 0.75, 0.875, 0.6667, 0.875, 0.5833, 0.8449, 0.5833, 0.8449, 0.6667, 0.8547, 0.75, 0.8547, 0.6667, 0.875, 0.6667, 0.875, 0.75, 0.8547, 0.6667, 0.8547, 0.5833, 0.875, 0.5833, 0.875, 0.6667, 0.849, 0.75, 0.849, 0.6667, 0.8547, 0.6667, 0.8547, 0.75, 0.849, 0.6667, 0.849, 0.5833, 0.8547, 0.5833, 0.8547, 0.6667, 0.8411, 0.75, 0.8411, 0.6667, 0.849, 0.6667, 0.849, 0.75, 0.8411, 0.6667, 0.8411, 0.5833, 0.849, 0.5833, 0.849, 0.6667, 0.6589, 0.5, 0.8411, 0.5, 0.8411, 0.5833, 0.6589, 0.5833, 0.6589, 0.5833, 0.8411, 0.5833, 0.8411, 0.6667, 0.6589, 0.6667, 0.529, 0.75, 0.529, 0.6667, 0.4839, 0.6667, 0.4839, 0.75, 0.529, 0.6667, 0.529, 0.5833, 0.4839, 0.5833, 0.4839, 0.6667, 0.4839, 0.5, 0.5946, 0.5, 0.5946, 0.5833, 0.4839, 0.5833, 0.4839, 0.5833, 0.5946, 0.5833, 0.5946, 0.6667, 0.4839, 0.6667])
me_cube_003.materials.append(mat_material_001)
me_cube_003.update()
me_cube_004 = bpy.data.meshes.new('Cube.004')
me_cube_004.from_pydata([(-0.4687, -0.4687, 0.5411), (0.4687, -0.4687, 0.5411), (-0.4687, 0.4687, 0.5411), (0.4687, 0.4687, 0.5411), (1.0, 1.0, 0.0), (-1.0, 1.0, 0.0), (1.0, -1.0, 0.0), (-1.0, -1.0, 0.0), (-0.7832, 0.7832, 0.4454), (-1.0, 1.0, 0.1067), (-0.8916, 0.8916, 0.3634), (-0.971, 0.971, 0.2395), (-1.0, -1.0, 0.1067), (-0.7832, -0.7832, 0.4454), (-0.971, -0.971, 0.2395), (-0.8916, -0.8916, 0.3634), (1.0, -1.0, 0.1067), (0.7832, -0.7832, 0.4454), (0.971, -0.971, 0.2395), (0.8916, -0.8916, 0.3634), (1.0, 1.0, 0.1067), (0.7832, 0.7832, 0.4454), (0.971, 0.971, 0.2395), (0.8916, 0.8916, 0.3634), (1.0, -0.3333, 0.0), (1.0, 0.3333, 0.0), (-1.0, 0.3333, 0.0), (-1.0, -0.3333, 0.0), (-0.4687, 0.1562, 0.5411), (-0.4687, -0.1562, 0.5411), (0.4687, -0.1562, 0.5411), (0.4687, 0.1562, 0.5411), (-1.0, 0.3333, 0.1067), (-1.0, -0.3333, 0.1067), (-0.971, -0.3237, 0.2395), (-0.971, 0.3237, 0.2395), (-0.8916, -0.2972, 0.3634), (-0.8916, 0.2972, 0.3634), (-0.7832, -0.2611, 0.4454), (-0.7832, 0.2611, 0.4454), (1.0, -0.3333, 0.1067), (1.0, 0.3333, 0.1067), (0.971, 0.3237, 0.2395), (0.971, -0.3237, 0.2395), (0.8916, 0.2972, 0.3634), (0.8916, -0.2972, 0.3634), (0.7832, 0.2611, 0.4454), (0.7832, -0.2611, 0.4454), (0.3333, 1.0, 0.0), (-0.3333, 1.0, 0.0), (-0.3333, -1.0, 0.0), (0.3333, -1.0, 0.0), (-0.1562, -0.4687, 0.5411), (0.1562, -0.4687, 0.5411), (0.1562, 0.4687, 0.5411), (-0.1562, 0.4687, 0.5411), (-0.3333, -1.0, 0.1067), (0.3333, -1.0, 0.1067), (0.3237, -0.971, 0.2395), (-0.3237, -0.971, 0.2395), (0.2972, -0.8916, 0.3634), (-0.2972, -0.8916, 0.3634), (0.2611, -0.7832, 0.4454), (-0.2611, -0.7832, 0.4454), (0.3333, 1.0, 0.1067), (-0.3333, 1.0, 0.1067), (-0.3237, 0.971, 0.2395), (0.3237, 0.971, 0.2395), (-0.2972, 0.8916, 0.3634), (0.2972, 0.8916, 0.3634), (-0.2611, 0.7832, 0.4454), (0.2611, 0.7832, 0.4454), (-0.3333, -0.3333, 0.0), (0.3333, -0.3333, 0.0), (-0.3333, 0.3333, 0.0), (0.3333, 0.3333, 0.0), (0.1562, -0.1562, 0.5411), (-0.1562, -0.1562, 0.5411), (0.1562, 0.1562, 0.5411), (-0.1562, 0.1562, 0.5411)], [], [(28, 2, 8, 39), (54, 3, 21, 71), (52, 0, 13, 63), (30, 1, 17, 47), (78, 31, 3, 54), (75, 48, 4, 25), (51, 6, 16, 57), (25, 4, 20, 41), (27, 7, 12, 33), (33, 12, 14, 34), (34, 14, 15, 36), (36, 15, 13, 38), (57, 16, 18, 58), (58, 18, 19, 60), (60, 19, 17, 62), (41, 20, 22, 42), (42, 22, 23, 44), (44, 23, 21, 46), (65, 9, 11, 66), (66, 11, 10, 68), (68, 10, 8, 70), (49, 5, 9, 65), (19, 45, 47, 17), (45, 44, 46, 47), (18, 43, 45, 19), (43, 42, 44, 45), (16, 40, 43, 18), (40, 41, 42, 43), (10, 37, 39, 8), (37, 36, 38, 39), (11, 35, 37, 10), (35, 34, 36, 37), (9, 32, 35, 11), (32, 33, 34, 35), (5, 26, 32, 9), (26, 27, 33, 32), (6, 24, 40, 16), (24, 25, 41, 40), (51, 73, 24, 6), (73, 75, 25, 24), (53, 1, 30, 76), (76, 30, 31, 78), (3, 31, 46, 21), (31, 30, 47, 46), (0, 29, 38, 13), (29, 28, 39, 38), (29, 77, 79, 28), (77, 76, 78, 79), (0, 52, 77, 29), (52, 53, 76, 77), (27, 26, 74, 72), (72, 74, 75, 73), (7, 27, 72, 50), (50, 72, 73, 51), (4, 48, 64, 20), (48, 49, 65, 64), (23, 69, 71, 21), (69, 68, 70, 71), (22, 67, 69, 23), (67, 66, 68, 69), (20, 64, 67, 22), (64, 65, 66, 67), (15, 61, 63, 13), (61, 60, 62, 63), (14, 59, 61, 15), (59, 58, 60, 61), (12, 56, 59, 14), (56, 57, 58, 59), (7, 50, 56, 12), (50, 51, 57, 56), (26, 5, 49, 74), (74, 49, 48, 75), (28, 79, 55, 2), (79, 78, 54, 55), (1, 53, 62, 17), (53, 52, 63, 62), (2, 55, 70, 8), (55, 54, 71, 70)])
me_cube_004.polygons.foreach_set('use_smooth', [True] * 78)
_uv = me_cube_004.uv_layers.new(name='UVMap')
_uv.uv.foreach_set('vector', [0.2657, 0.5781, 0.2657, 0.7343, 0.1084, 0.8916, 0.1084, 0.6305, 0.5781, 0.7343, 0.7343, 0.7343, 0.8916, 0.8916, 0.6305, 0.8916, 0.4219, 0.2657, 0.2657, 0.2657, 0.1084, 0.1084, 0.3695, 0.1084, 0.7343, 0.4219, 0.7343, 0.2657, 0.8916, 0.1084, 0.8916, 0.3695, 0.5781, 0.5781, 0.7343, 0.5781, 0.7343, 0.7343, 0.5781, 0.7343, 0.6667, 0.6667, 0.6667, 1.0, 1.0, 1.0, 1.0, 0.6667, 0.6667, 0.0, 1.0, 0.0, 1.0, 0.0, 0.6667, 0.0, 1.0, 0.6667, 1.0, 1.0, 1.0, 1.0, 1.0, 0.6667, 0.0, 0.3333, 0.0, 0.0, 0.0, 0.0, 0.0, 0.3333, 0.0, 0.3333, 0.0, 0.0, 0.007262, 0.007262, 0.007262, 0.3358, 0.007262, 0.3358, 0.007262, 0.007262, 0.05116, 0.05116, 0.05116, 0.3504, 0.05116, 0.3504, 0.05116, 0.05116, 0.1084, 0.1084, 0.1084, 0.3695, 0.6667, 0.0, 1.0, 0.0, 0.9927, 0.007262, 0.6642, 0.007262, 0.6642, 0.007262, 0.9927, 0.007262, 0.9488, 0.05116, 0.6496, 0.05116, 0.6496, 0.05116, 0.9488, 0.05116, 0.8916, 0.1084, 0.6305, 0.1084, 1.0, 0.6667, 1.0, 1.0, 0.9927, 0.9927, 0.9927, 0.6642, 0.9927, 0.6642, 0.9927, 0.9927, 0.9488, 0.9488, 0.9488, 0.6496, 0.9488, 0.6496, 0.9488, 0.9488, 0.8916, 0.8916, 0.8916, 0.6305, 0.3333, 1.0, 0.0, 1.0, 0.007262, 0.9927, 0.3358, 0.9927, 0.3358, 0.9927, 0.007262, 0.9927, 0.05116, 0.9488, 0.3504, 0.9488, 0.3504, 0.9488, 0.05116, 0.9488, 0.1084, 0.8916, 0.3695, 0.8916, 0.3333, 1.0, 0.0, 1.0, 0.0, 1.0, 0.3333, 1.0, 0.9488, 0.05116, 0.9488, 0.3504, 0.8916, 0.3695, 0.8916, 0.1084, 0.9488, 0.3504, 0.9488, 0.6496, 0.8916, 0.6305, 0.8916, 0.3695, 0.9927, 0.007262, 0.9927, 0.3358, 0.9488, 0.3504, 0.9488, 0.05116, 0.9927, 0.3358, 0.9927, 0.6642, 0.9488, 0.6496, 0.9488, 0.3504, 1.0, 0.0, 1.0, 0.3333, 0.9927, 0.3358, 0.9927, 0.007262, 1.0, 0.3333, 1.0, 0.6667, 0.9927, 0.6642, 0.9927, 0.3358, 0.05116, 0.9488, 0.05116, 0.6496, 0.1084, 0.6305, 0.1084, 0.8916, 0.05116, 0.6496, 0.05116, 0.3504, 0.1084, 0.3695, 0.1084, 0.6305, 0.007262, 0.9927, 0.007262, 0.6642, 0.05116, 0.6496, 0.05116, 0.9488, 0.007262, 0.6642, 0.007262, 0.3358, 0.05116, 0.3504, 0.05116, 0.6496, 0.0, 1.0, 0.0, 0.6667, 0.007262, 0.6642, 0.007262, 0.9927, 0.0, 0.6667, 0.0, 0.3333, 0.007262, 0.3358, 0.007262, 0.6642, 0.0, 1.0, 0.0, 0.6667, 0.0, 0.6667, 0.0, 1.0, 0.0, 0.6667, 0.0, 0.3333, 0.0, 0.3333, 0.0, 0.6667, 1.0, 0.0, 1.0, 0.3333, 1.0, 0.3333, 1.0, 0.0, 1.0, 0.3333, 1.0, 0.6667, 1.0, 0.6667, 1.0, 0.3333, 0.6667, 0.0, 0.6667, 0.3333, 1.0, 0.3333, 1.0, 0.0, 0.6667, 0.3333, 0.6667, 0.6667, 1.0, 0.6667, 1.0, 0.3333, 0.5781, 0.2657, 0.7343, 0.2657, 0.7343, 0.4219, 0.5781, 0.4219, 0.5781, 0.4219, 0.7343, 0.4219, 0.7343, 0.5781, 0.5781, 0.5781, 0.7343, 0.7343, 0.7343, 0.5781, 0.8916, 0.6305, 0.8916, 0.8916, 0.7343, 0.5781, 0.7343, 0.4219, 0.8916, 0.3695, 0.8916, 0.6305, 0.2657, 0.2657, 0.2657, 0.4219, 0.1084, 0.3695, 0.1084, 0.1084, 0.2657, 0.4219, 0.2657, 0.5781, 0.1084, 0.6305, 0.1084, 0.3695, 0.2657, 0.4219, 0.4219, 0.4219, 0.4219, 0.5781, 0.2657, 0.5781, 0.4219, 0.4219, 0.5781, 0.4219, 0.5781, 0.5781, 0.4219, 0.5781, 0.2657, 0.2657, 0.4219, 0.2657, 0.4219, 0.4219, 0.2657, 0.4219, 0.4219, 0.2657, 0.5781, 0.2657, 0.5781, 0.4219, 0.4219, 0.4219, 0.0, 0.3333, 0.0, 0.6667, 0.3333, 0.6667, 0.3333, 0.3333, 0.3333, 0.3333, 0.3333, 0.6667, 0.6667, 0.6667, 0.6667, 0.3333, 0.0, 0.0, 0.0, 0.3333, 0.3333, 0.3333, 0.3333, 0.0, 0.3333, 0.0, 0.3333, 0.3333, 0.6667, 0.3333, 0.6667, 0.0, 1.0, 1.0, 0.6667, 1.0, 0.6667, 1.0, 1.0, 1.0, 0.6667, 1.0, 0.3333, 1.0, 0.3333, 1.0, 0.6667, 1.0, 0.9488, 0.9488, 0.6496, 0.9488, 0.6305, 0.8916, 0.8916, 0.8916, 0.6496, 0.9488, 0.3504, 0.9488, 0.3695, 0.8916, 0.6305, 0.8916, 0.9927, 0.9927, 0.6642, 0.9927, 0.6496, 0.9488, 0.9488, 0.9488, 0.6642, 0.9927, 0.3358, 0.9927, 0.3504, 0.9488, 0.6496, 0.9488, 1.0, 1.0, 0.6667, 1.0, 0.6642, 0.9927, 0.9927, 0.9927, 0.6667, 1.0, 0.3333, 1.0, 0.3358, 0.9927, 0.6642, 0.9927, 0.05116, 0.05116, 0.3504, 0.05116, 0.3695, 0.1084, 0.1084, 0.1084, 0.3504, 0.05116, 0.6496, 0.05116, 0.6305, 0.1084, 0.3695, 0.1084, 0.007262, 0.007262, 0.3358, 0.007262, 0.3504, 0.05116, 0.05116, 0.05116, 0.3358, 0.007262, 0.6642, 0.007262, 0.6496, 0.05116, 0.3504, 0.05116, 0.0, 0.0, 0.3333, 0.0, 0.3358, 0.007262, 0.007262, 0.007262, 0.3333, 0.0, 0.6667, 0.0, 0.6642, 0.007262, 0.3358, 0.007262, 0.0, 0.0, 0.3333, 0.0, 0.3333, 0.0, 0.0, 0.0, 0.3333, 0.0, 0.6667, 0.0, 0.6667, 0.0, 0.3333, 0.0, 0.0, 0.6667, 0.0, 1.0, 0.3333, 1.0, 0.3333, 0.6667, 0.3333, 0.6667, 0.3333, 1.0, 0.6667, 1.0, 0.6667, 0.6667, 0.2657, 0.5781, 0.4219, 0.5781, 0.4219, 0.7343, 0.2657, 0.7343, 0.4219, 0.5781, 0.5781, 0.5781, 0.5781, 0.7343, 0.4219, 0.7343, 0.7343, 0.2657, 0.5781, 0.2657, 0.6305, 0.1084, 0.8916, 0.1084, 0.5781, 0.2657, 0.4219, 0.2657, 0.3695, 0.1084, 0.6305, 0.1084, 0.2657, 0.7343, 0.4219, 0.7343, 0.3695, 0.8916, 0.1084, 0.8916, 0.4219, 0.7343, 0.5781, 0.7343, 0.6305, 0.8916, 0.3695, 0.8916])
me_cube_004.materials.append(mat_glossy)
me_cube_004.use_remesh_preserve_volume = False
me_cube_004.use_remesh_preserve_attributes = False
me_cube_004.use_mirror_vertex_groups = False
me_cube_004.update()

# ---- objects
ob_draw_box = bpy.data.objects.new('Draw_Box', me_draw_box_001)
ob_gpencil = bpy.data.objects.new('GPencil', None)
ob_arrow = bpy.data.objects.new('Arrow', me_arrow)
ob_cube = bpy.data.objects.new('Cube', me_cube)
ob_light = bpy.data.objects.new('Light', light_point)
ob_cube_002 = bpy.data.objects.new('Cube.002', me_cube_002)
ob_cube_003 = bpy.data.objects.new('Cube.003', me_cube_003)
ob_cube_001 = bpy.data.objects.new('Cube.001', me_cube_004)
ob_camera = bpy.data.objects.new('Camera', cam_camera)
ob_mirror_origin = bpy.data.objects.new('Mirror Origin', None)

# ---- transforms, parenting, visibility, modifiers, constraints
ob_draw_box.location = (0.0, 0.0, 0.0)
_m = ob_draw_box.modifiers.new('Solidify', 'SOLIDIFY')
ob_gpencil.location = (0.0, 0.0, 0.0)
ob_gpencil.empty_display_size = 0.2
ob_gpencil.empty_image_offset = (0.0, 0.0)
ob_gpencil.show_empty_image_perspective = False
ob_gpencil.show_empty_image_orthographic = False
ob_gpencil.empty_image_side = 'FRONT'
ob_gpencil.lineart.crease_threshold = 0.0
ob_arrow.location = (-1.282e-11, -2.261, 0.004366)
ob_arrow.empty_image_side = 'FRONT'
ob_arrow.lineart.crease_threshold = 0.0
ob_cube.location = (-0.4973, 9.648e-09, 1.022)
ob_cube.rotation_euler = (0.0, -1.218, 0.0)
ob_cube.lineart.crease_threshold = 0.0
_m = ob_cube.modifiers.new('Subsurf_Base', 'SUBSURF')
_m.levels = 3
_m.render_levels = 3
_m = ob_cube.modifiers.new('Auto Smooth', 'NODES')
_m.node_group = ng_auto_smooth
_gi = [s.identifier for s in ng_auto_smooth.interface.items_tree if s.item_type == 'SOCKET' and s.in_out == 'INPUT']
_m[_gi[1]] = 0.4363  # Angle
ob_light.location = (-3.858, -1.863, 4.432)
ob_light.empty_image_side = 'FRONT'
ob_light.lineart.crease_threshold = 0.0
ob_cube_002.location = (-0.3295, 2.357e-08, 2.5)
ob_cube_002.rotation_euler = (-0.0, -1.571, 0.0)
ob_cube_002.scale = (1.0, 1.0, 0.6803)
ob_cube_002.lineart.crease_threshold = 0.0
_m = ob_cube_002.modifiers.new('Subsurf_Base', 'SUBSURF')
_m.levels = 3
_m.render_levels = 3
_m = ob_cube_002.modifiers.new('Auto Smooth', 'NODES')
_m.node_group = ng_auto_smooth
_gi = [s.identifier for s in ng_auto_smooth.interface.items_tree if s.item_type == 'SOCKET' and s.in_out == 'INPUT']
_m[_gi[1]] = 0.4363  # Angle
ob_cube_003.location = (-1.577, -0.0008498, 0.9341)
_m = ob_cube_003.modifiers.new('Solidify', 'SOLIDIFY')
_m.thickness = 0.11
_m = ob_cube_003.modifiers.new('Array', 'ARRAY')
_m.relative_offset_displace = (0.0, 14.71, 0.0)
_m = ob_cube_003.modifiers.new('Subsurf_Base', 'SUBSURF')
_m.levels = 3
_m.render_levels = 3
ob_cube_001.location = (-1.964, -1.606e-07, -0.1371)
ob_cube_001.rotation_euler = (0.0, 0.04217, 0.0)
ob_cube_001.lineart.crease_threshold = 0.0
_m = ob_cube_001.modifiers.new('Subsurf_Base', 'SUBSURF')
_m.levels = 3
_m.render_levels = 3
_m = ob_cube_001.modifiers.new('Auto Smooth', 'NODES')
_m.node_group = ng_auto_smooth
_gi = [s.identifier for s in ng_auto_smooth.interface.items_tree if s.item_type == 'SOCKET' and s.in_out == 'INPUT']
_m[_gi[1]] = 0.4363  # Angle
ob_camera.location = (-21.64, -7.11, 8.241)
ob_camera.rotation_euler = (1.253, 4.451e-06, -1.26)
ob_camera.show_name = True
ob_camera.lineart.crease_threshold = 0.0
ob_mirror_origin.location = (0.0, 0.0, 0.0)
ob_mirror_origin.lineart.crease_threshold = 0.0

# ---- collection membership
scene.collection.objects.link(ob_draw_box)
col_main.objects.link(ob_gpencil)
col_main.objects.link(ob_arrow)
col_main.objects.link(ob_cube)
col_main.objects.link(ob_light)
col_main.objects.link(ob_cube_002)
col_main.objects.link(ob_cube_003)
col_main.objects.link(ob_cube_001)
col_cameras.objects.link(ob_camera)
col_helpers.objects.link(ob_mirror_origin)

# ---- scene / render settings (as saved in the file)
scene.camera = ob_camera
scene.frame_start = 1; scene.frame_end = 120; scene.frame_set(0)
scene.render.engine = 'BLENDER_EEVEE_NEXT'
scene.render.image_settings.file_format = 'FFMPEG'
scene.render.image_settings.color_mode = 'RGB'
scene.render.use_motion_blur = True
scene.render.motion_blur_shutter = 1.0
scene.cycles.feature_set = 'EXPERIMENTAL'
scene.cycles.use_denoising = False
scene.cycles.sampling_pattern = 'TABULATED_SOBOL'
scene.eevee.gi_diffuse_bounces = 2
scene.eevee.gi_visibility_resolution = '64'
scene.eevee.taa_samples = 32
scene.eevee.taa_render_samples = 32
scene.eevee.volumetric_samples = 24
scene.eevee.use_gtao = True
scene.eevee.gtao_quality = 0.5
scene.eevee.gtao_distance = 1.5
scene.eevee.fast_gi_quality = 0.5
scene.eevee.use_raytracing = True
scene.view_settings.view_transform = 'Standard'
bpy.context.view_layer.update()
